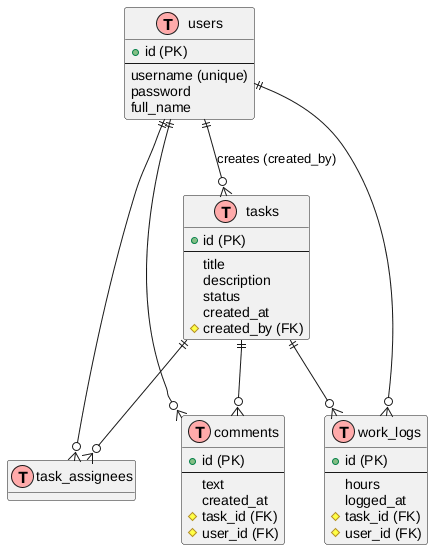

The diagram above was rendered by PlantUML. Its source (embedded in the PNG):
@startuml
!define table(name) class name << (T,#FFAAAA) >>
hide methods
hide stereotypes

table(users) {
  + id (PK)
  --
  username (unique)
  password
  full_name
}

table(tasks) {
  + id (PK)
  --
  title
  description
  status
  created_at
  # created_by (FK)
}

table(task_assignees) {
  # task_id (PK, FK)
  # user_id (PK, FK)
}

table(work_logs) {
  + id (PK)
  --
  hours
  logged_at
  # task_id (FK)
  # user_id (FK)
}

table(comments) {
  + id (PK)
  --
  text
  created_at
  # task_id (FK)
  # user_id (FK)
}

' Relazioni
users ||--o{ tasks : "creates (created_by)"
users ||--o{ task_assignees : ""
tasks ||--o{ task_assignees : ""

users ||--o{ work_logs : ""
tasks ||--o{ work_logs : ""

users ||--o{ comments : ""
tasks ||--o{ comments : ""
@enduml